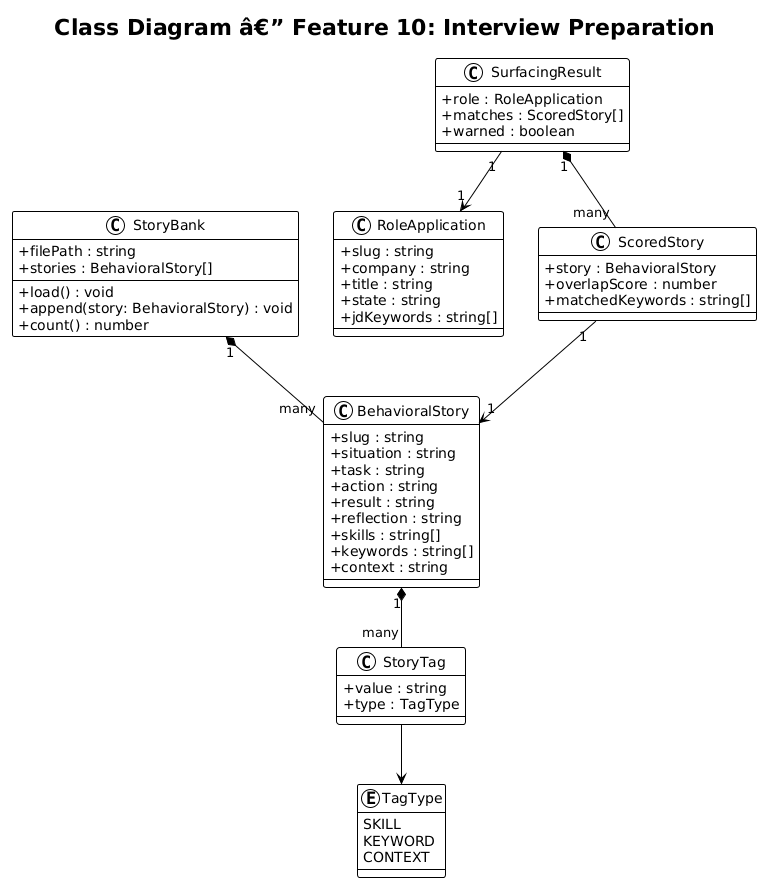

The diagram above was rendered by PlantUML. Its source (embedded in the PNG):
@startuml
!theme plain
skinparam classAttributeIconSize 0

title Class Diagram â€” Feature 10: Interview Preparation

class StoryBank {
    + filePath : string
    + stories : BehavioralStory[]
    + load() : void
    + append(story: BehavioralStory) : void
    + count() : number
}

class BehavioralStory {
    + slug : string
    + situation : string
    + task : string
    + action : string
    + result : string
    + reflection : string
    + skills : string[]
    + keywords : string[]
    + context : string
}

class StoryTag {
    + value : string
    + type : TagType
}

enum TagType {
    SKILL
    KEYWORD
    CONTEXT
}

class RoleApplication {
    + slug : string
    + company : string
    + title : string
    + state : string
    + jdKeywords : string[]
}

class SurfacingResult {
    + role : RoleApplication
    + matches : ScoredStory[]
    + warned : boolean
}

class ScoredStory {
    + story : BehavioralStory
    + overlapScore : number
    + matchedKeywords : string[]
}

StoryBank "1" *-- "many" BehavioralStory
BehavioralStory "1" *-- "many" StoryTag
StoryTag --> TagType
SurfacingResult "1" --> "1" RoleApplication
SurfacingResult "1" *-- "many" ScoredStory
ScoredStory "1" --> "1" BehavioralStory
@enduml